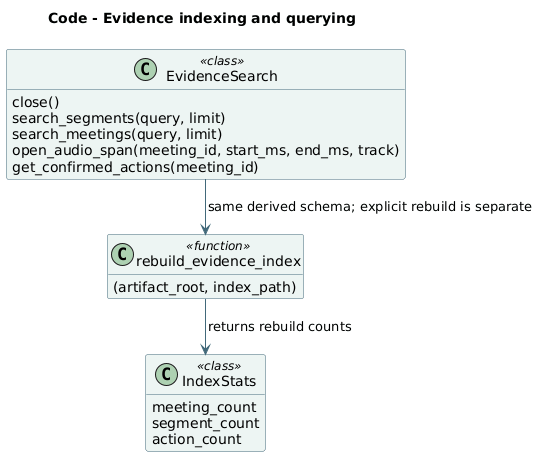

The diagram above was rendered by PlantUML. Its source (embedded in the PNG):
@startuml
!pragma layout smetana
skinparam backgroundColor #FFFFFF
skinparam shadowing false
skinparam defaultFontName DejaVu Sans
skinparam classBackgroundColor #EDF5F3
skinparam classBorderColor #42697A
skinparam ArrowColor #42697A
hide empty members
title Code - Evidence indexing and querying
class "IndexStats" as IndexStats <<class>> [[https://github.com/JasonLn0711/project_aura/blob/main/src/aura/evidence_search.py#L13]] {
  meeting_count
  segment_count
  action_count
}
class "EvidenceSearch" as EvidenceSearch <<class>> [[https://github.com/JasonLn0711/project_aura/blob/main/src/aura/evidence_search.py#L426]] {
  close()
  search_segments(query, limit)
  search_meetings(query, limit)
  open_audio_span(meeting_id, start_ms, end_ms, track)
  get_confirmed_actions(meeting_id)
}
class "rebuild_evidence_index" as rebuild_evidence_index <<function>> [[https://github.com/JasonLn0711/project_aura/blob/main/src/aura/evidence_search.py#L174]] {
  (artifact_root, index_path)
}
rebuild_evidence_index --> IndexStats : returns rebuild counts
EvidenceSearch --> rebuild_evidence_index : same derived schema; explicit rebuild is separate
@enduml